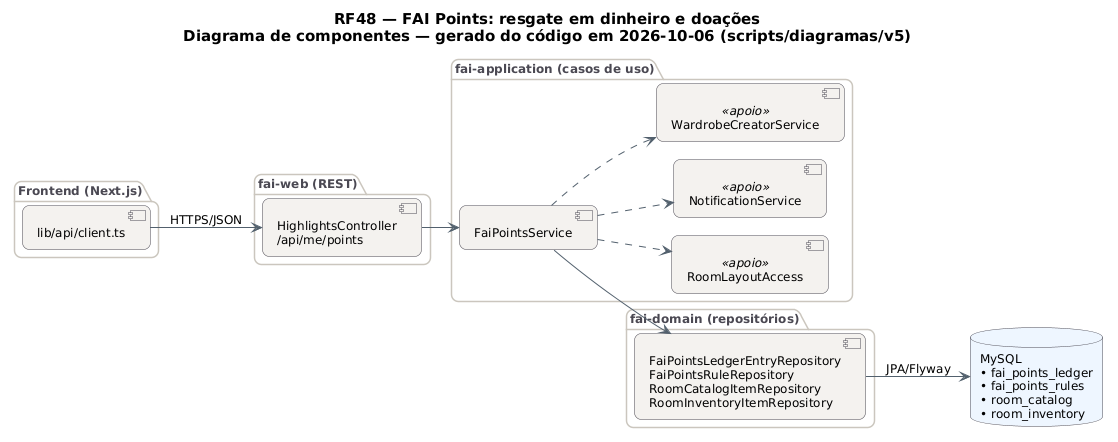

The diagram above was rendered by PlantUML. Its source (embedded in the PNG):
@startuml RF48_Componentes
!pragma layout smetana
skinparam backgroundColor #FFFFFF
skinparam shadowing false
skinparam defaultFontName "DejaVu Sans"
skinparam defaultFontSize 12
skinparam titleFontSize 15
skinparam roundcorner 14
skinparam ArrowColor #52606D
skinparam note {
  BackgroundColor #FFFDEB
  BorderColor #D8CE78
  FontColor #554F24
}
skinparam component {
  BackgroundColor #F4F2EF
  BorderColor #4A4852
}
skinparam package {
  BorderColor #CBC6BE
  FontColor #4A4852
}
skinparam database {
  BackgroundColor #EEF6FF
  BorderColor #4A4852
}
skinparam cloud {
  BackgroundColor #F0FBF6
  BorderColor #4A4852
}
left to right direction
title RF48 — FAI Points: resgate em dinheiro e doações\nDiagrama de componentes — gerado do código em 2026-10-06 (scripts/diagramas/v5)

package "Frontend (Next.js)" {
  component "lib/api/client.ts" as APIC
}
package "fai-web (REST)" {
  component "HighlightsController\n/api/me/points" as HighlightsController
}
package "fai-application (casos de uso)" {
  component "FaiPointsService" as FaiPointsService
  component "RoomLayoutAccess" as RoomLayoutAccess <<apoio>>
  component "NotificationService" as NotificationService <<apoio>>
  component "WardrobeCreatorService" as WardrobeCreatorService <<apoio>>
}
package "fai-domain (repositórios)" {
  component "FaiPointsLedgerEntryRepository\nFaiPointsRuleRepository\nRoomCatalogItemRepository\nRoomInventoryItemRepository" as REPO_MySQL
}
database "MySQL\n• fai_points_ledger\n• fai_points_rules\n• room_catalog\n• room_inventory" as DB_MySQL
APIC --> HighlightsController : HTTPS/JSON
FaiPointsService --> REPO_MySQL
FaiPointsService ..> NotificationService
FaiPointsService ..> RoomLayoutAccess
FaiPointsService ..> WardrobeCreatorService
HighlightsController --> FaiPointsService
REPO_MySQL --> DB_MySQL : JPA/Flyway
@enduml